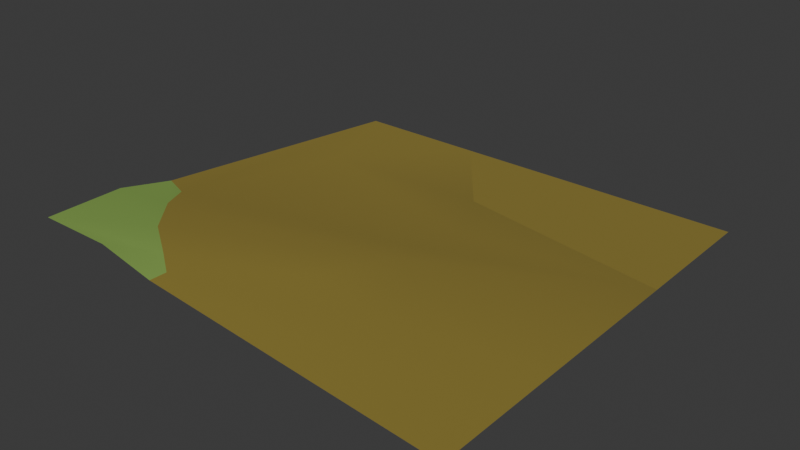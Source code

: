 # Source: Water_Corner_Inner.blend  (saved by Blender 4.4.30; exported with 4.5.12 LTS)
import bpy
from mathutils import Matrix  # noqa: F401  (used for matrix-valued properties, if any)

bpy.ops.wm.read_factory_settings(use_empty=True)
scene = bpy.context.scene
scene.name = 'Scene'

# ---- collections
col_collection = bpy.data.collections.new('Collection'); scene.collection.children.link(col_collection)

# ---- images (referenced by path relative to the original .blend; pixels are not part of the script)
import os
ASSET_DIR = os.environ.get("B2B_ASSET_DIR", "")  # directory of the original .blend (textures are referenced by path, not embedded)
HERE = os.path.dirname(os.path.abspath(__file__))  # packed textures are extracted next to this script under _unpacked/

def load_image(name, relpath, width, height, colorspace="sRGB"):
    """Load a texture the original file referenced (path relative to the .blend, or extracted next to this script)."""
    p = next((c for c in (os.path.join(HERE, relpath), os.path.join(ASSET_DIR, relpath)) if relpath and os.path.exists(c)), "")
    if p:
        img = bpy.data.images.load(p, check_existing=True)
        img.name = name
    else:  # same state as the original file: an image datablock whose file is absent (Cycles renders it pink)
        img = bpy.data.images.new(name, width, height)
        img.source = "FILE"
        img.filepath = "//" + (relpath or name)
    img.colorspace_settings.name = colorspace
    return img
img_ramp_003 = load_image('Ramp.003', 'Ramp_Tile_Template.png', 1024, 1024, 'sRGB')

# ---- materials (node trees are filled in below, after node groups)
mat_grass_005 = bpy.data.materials.new('Grass.005')
mat_grass_005.alpha_threshold = 0.0
mat_grass_005.use_transparent_shadow = False
mat_grass_005.diffuse_color = (0.3872, 0.8, 0.07944, 1.0)
mat_grass_005.line_color = (0.0, 0.0, 0.0, 1.0)
mat_rock_004 = bpy.data.materials.new('Rock.004')
mat_rock_004.use_transparent_shadow = False
mat_beach_004 = bpy.data.materials.new('Beach.004')
mat_beach_004.use_transparent_shadow = False
mat_beach_004.diffuse_color = (1.0, 0.834, 0.1625, 1.0)

# ---- material node trees
mat_grass_005.use_nodes = True; mat_grass_005.node_tree.nodes.clear()
_N = mat_grass_005.node_tree.nodes; _L = mat_grass_005.node_tree.links
n0 = _N.new('ShaderNodeOutputMaterial'); n0.name = 'Material Output'; n0.location = (300, 300)
n1 = _N.new('ShaderNodeBsdfPrincipled'); n1.name = 'Principled BSDF'; n1.location = (10, 300)
n1.distribution = 'GGX'
n1.subsurface_method = 'BURLEY'
n1.inputs[0].default_value = (0.237, 0.3931, 0.08899, 1.0)
n1.inputs[2].default_value = 0.4
n1.inputs[3].default_value = 1.45
n1.inputs[27].default_value = (0.0, 0.0, 0.0, 1.0)
n1.inputs[28].default_value = 1.0
n2 = _N.new('ShaderNodeTexImage'); n2.name = 'Image Texture'; n2.location = (320, 557)
n2.image = img_ramp_003
_L.new(n1.outputs[0], n0.inputs[0])
n0.is_active_output = True
mat_rock_004.use_nodes = True; mat_rock_004.node_tree.nodes.clear()
_N = mat_rock_004.node_tree.nodes; _L = mat_rock_004.node_tree.links
n0 = _N.new('ShaderNodeOutputMaterial'); n0.name = 'Material Output'; n0.location = (300, 300)
n1 = _N.new('ShaderNodeBsdfPrincipled'); n1.name = 'Principled BSDF'; n1.location = (10, 300)
n1.distribution = 'GGX'
n1.subsurface_method = 'BURLEY'
n1.inputs[0].default_value = (0.1562, 0.1573, 0.1671, 1.0)
n1.inputs[2].default_value = 1.0
n1.inputs[3].default_value = 1.45
n1.inputs[27].default_value = (0.0, 0.0, 0.0, 1.0)
n1.inputs[28].default_value = 1.0
_L.new(n1.outputs[0], n0.inputs[0])
n0.is_active_output = True
mat_beach_004.use_nodes = True; mat_beach_004.node_tree.nodes.clear()
_N = mat_beach_004.node_tree.nodes; _L = mat_beach_004.node_tree.links
n0 = _N.new('ShaderNodeOutputMaterial'); n0.name = 'Material Output'; n0.location = (300, 300)
n1 = _N.new('ShaderNodeBsdfPrincipled'); n1.name = 'Principled BSDF'; n1.location = (10, 300)
n1.distribution = 'GGX'
n1.subsurface_method = 'BURLEY'
n1.inputs[0].default_value = (0.2631, 0.2023, 0.03474, 1.0)
n1.inputs[2].default_value = 1.0
n1.inputs[3].default_value = 1.45
n1.inputs[27].default_value = (0.0, 0.0, 0.0, 1.0)
n1.inputs[28].default_value = 1.0
n2 = _N.new('ShaderNodeTexImage'); n2.name = 'Image Texture'; n2.location = (-434, 432)
n2.image = img_ramp_003
_L.new(n1.outputs[0], n0.inputs[0])
n0.is_active_output = True

# ---- world
world_world = bpy.data.worlds.new('World'); scene.world = world_world
world_world.use_nodes = True; world_world.node_tree.nodes.clear()
_N = world_world.node_tree.nodes; _L = world_world.node_tree.links
n0 = _N.new('ShaderNodeOutputWorld'); n0.name = 'World Output'; n0.location = (300, 300)
n1 = _N.new('ShaderNodeBackground'); n1.name = 'Background'; n1.location = (10, 300)
n1.inputs[0].default_value = (0.05088, 0.05088, 0.05088, 1.0)
_L.new(n1.outputs[0], n0.inputs[0])
n0.is_active_output = True
world_world.color = (0.05088, 0.05088, 0.05088)
world_world.sun_shadow_jitter_overblur = 0.0

# ---- meshes
me_cube_111 = bpy.data.meshes.new('Cube.111')
me_cube_111.from_pydata([(0.5, -0.5, 0.5635), (0.5, 0.5, 0.6635), (-0.5, -0.1821, 0.5635), (0.1878, -0.5, 0.5635), (0.009634, -0.2723, 0.5635), (0.4211, -0.257, 0.5631), (-0.5, 0.1877, 0.5635), (-0.5, 0.3224, 0.5635), (-0.5, 0.5, 0.5635), (-0.07377, 0.09576, 0.5956), (0.3165, 0.3728, 0.6533), (-0.4999, -0.5, 0.5635), (0.3228, 0.5, 0.6635), (-0.002434, 0.2614, 0.607), (0.2333, 0.4279, 0.6442), (0.5, 0.321, 0.6635), (-0.04059, 0.003591, 0.5746), (0.3878, 0.2881, 0.6511), (0.1878, 0.5, 0.6335), (0.1867, 0.4603, 0.6335), (-0.1863, 0.274, 0.5919), (0.5001, 0.1877, 0.6335), (-0.06155, -0.1312, 0.5635), (0.4325, 0.215, 0.637), (0.5001, 0.1877, 0.6335)], [], [(10, 17, 15, 1), (22, 4, 5, 23), (14, 10, 1, 12), (2, 9, 13, 20, 6), (9, 16, 17, 10), (2, 22, 16, 9), (20, 19, 7, 6), (9, 10, 14, 13), (19, 14, 12, 18), (21, 15, 17, 23), (7, 19, 18, 8), (13, 14, 19, 20), (0, 21, 23, 5), (16, 22, 23, 17), (2, 4, 22), (11, 2, 4, 3), (5, 4, 3, 0)])
me_cube_111.polygons.foreach_set('use_smooth', [1, 1, 1, 1, 1, 1, 1, 1, 1, 1, 1, 1, 1, 1, 1, 0, 1])
me_cube_111.polygons.foreach_set('material_index', [0, 2, 0, 2, 2, 2, 2, 2, 0, 0, 2, 2, 2, 2, 2, 2, 2])
_uv = me_cube_111.uv_layers.new(name='UVMap')
_uv.uv.foreach_set('vector', [0.375, 0.5607, 0.375, 0.5554, 0.375, 0.5569, 0.375, 0.5625, 0.375, 0.5406, 0.375, 0.5365, 0.375, 0.5368, 0.375, 0.5502, 0.375, 0.5625, 0.375, 0.5607, 0.375, 0.5625, 0.375, 0.5625, 0.375, 0.5602, 0.375, 0.5574, 0.375, 0.5625, 0.375, 0.5625, 0.375, 0.5625, 0.375, 0.5574, 0.375, 0.5497, 0.375, 0.5554, 0.375, 0.5607, 0.375, 0.5602, 0.375, 0.5406, 0.375, 0.5497, 0.375, 0.5574, 0.375, 0.5625, 0.375, 0.5625, 0.375, 0.5625, 0.375, 0.5625, 0.375, 0.5574, 0.375, 0.5607, 0.375, 0.5625, 0.375, 0.5625, 0.375, 0.5625, 0.375, 0.5625, 0.375, 0.5625, 0.375, 0.5625, 0.375, 0.5441, 0.375, 0.5569, 0.375, 0.5554, 0.375, 0.5502, 0.375, 0.5625, 0.375, 0.5625, 0.375, 0.5625, 0.375, 0.5625, 0.375, 0.5625, 0.375, 0.5625, 0.375, 0.5625, 0.375, 0.5625, 0.375, 0.5312, 0.375, 0.5441, 0.375, 0.5502, 0.375, 0.5368, 0.375, 0.5497, 0.375, 0.5406, 0.375, 0.5502, 0.375, 0.5554, 0.375, 0.5369, 0.375, 0.5365, 0.375, 0.5406, 0.0, 0.0, 0.0, 0.0, 0.0, 0.0, 0.0, 0.0, 0.375, 0.5368, 0.375, 0.5365, 0.0, 0.0, 0.375, 0.5312])
me_cube_111.materials.append(mat_grass_005)
me_cube_111.materials.append(mat_rock_004)
me_cube_111.materials.append(mat_beach_004)
me_cube_111.use_remesh_preserve_volume = False
me_cube_111.use_remesh_preserve_attributes = False
me_cube_111.use_mirror_vertex_groups = False
me_cube_111.update()

# ---- objects
ob_water_corner_inner_col = bpy.data.objects.new('Water_Corner_Inner-col', me_cube_111)

# ---- transforms, parenting, visibility, modifiers, constraints
ob_water_corner_inner_col.location = (0.0, 0.0, -0.6635)
ob_water_corner_inner_col.rotation_euler = (0.0, -0.0, 3.142)
ob_water_corner_inner_col.lock_rotations_4d = False
ob_water_corner_inner_col.empty_display_type = 'ARROWS'
ob_water_corner_inner_col.lineart.crease_threshold = 0.0

# ---- collection membership
col_collection.objects.link(ob_water_corner_inner_col)

# ---- scene / render settings (as saved in the file)
scene.frame_start = 1; scene.frame_end = 250; scene.frame_set(1)
scene.render.engine = 'BLENDER_EEVEE_NEXT'
bpy.context.view_layer.update()

# ---- added for rendering (the .blend has no active camera and no usable light): camera, sun
cam_auto = bpy.data.cameras.new('AutoCamera')
cam_auto.lens = 50.0
cam_auto.sensor_width = 36.0
cam_auto.clip_end = 1000.0
ob_auto_camera = bpy.data.objects.new('AutoCamera', cam_auto)
scene.collection.objects.link(ob_auto_camera)
ob_auto_camera.location = (1.31178, -1.57419, 0.999262)
ob_auto_camera.rotation_euler = (1.09748, -7.21219e-08, 0.694738)
scene.camera = ob_auto_camera
light_auto_sun = bpy.data.lights.new('AutoSun', 'SUN')
light_auto_sun.energy = 3.0
light_auto_sun.angle = 0.0523599
ob_auto_sun = bpy.data.objects.new('AutoSun', light_auto_sun)
scene.collection.objects.link(ob_auto_sun)
ob_auto_sun.rotation_euler = (0.872665, 0.174533, 0.523599)
bpy.context.view_layer.update()
